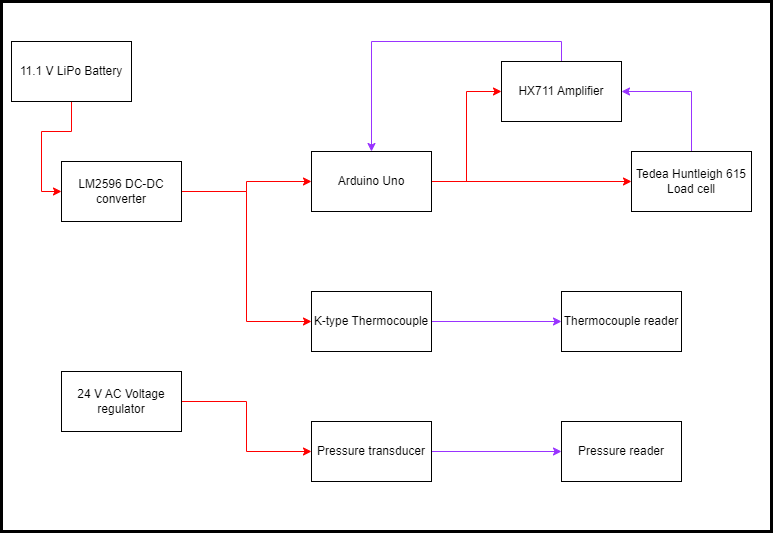

The diagram above was exported from draw.io. Its source (the exported page's mxGraphModel, read from the mxfile embedded in the PNG):
<mxGraphModel dx="1194" dy="766" grid="1" gridSize="10" guides="1" tooltips="1" connect="1" arrows="1" fold="1" page="1" pageScale="1" pageWidth="827" pageHeight="1169" math="0" shadow="0">
  <root>
    <mxCell id="0" />
    <mxCell id="1" parent="0" />
    <mxCell id="XFLMzkVBCxgl1KKa_EpY-20" style="edgeStyle=orthogonalEdgeStyle;rounded=0;orthogonalLoop=1;jettySize=auto;html=1;exitX=0.5;exitY=0;exitDx=0;exitDy=0;entryX=0.5;entryY=0;entryDx=0;entryDy=0;strokeColor=#9933FF;" parent="1" source="XFLMzkVBCxgl1KKa_EpY-1" target="XFLMzkVBCxgl1KKa_EpY-10" edge="1">
      <mxGeometry relative="1" as="geometry" />
    </mxCell>
    <mxCell id="XFLMzkVBCxgl1KKa_EpY-1" value="HX711 Amplifier" style="rounded=0;whiteSpace=wrap;html=1;" parent="1" vertex="1">
      <mxGeometry x="510" y="130" width="120" height="60" as="geometry" />
    </mxCell>
    <mxCell id="XFLMzkVBCxgl1KKa_EpY-19" style="edgeStyle=orthogonalEdgeStyle;rounded=0;orthogonalLoop=1;jettySize=auto;html=1;exitX=0.5;exitY=0;exitDx=0;exitDy=0;entryX=1;entryY=0.5;entryDx=0;entryDy=0;strokeColor=#9933FF;" parent="1" source="XFLMzkVBCxgl1KKa_EpY-2" target="XFLMzkVBCxgl1KKa_EpY-1" edge="1">
      <mxGeometry relative="1" as="geometry" />
    </mxCell>
    <mxCell id="XFLMzkVBCxgl1KKa_EpY-2" value="Tedea Huntleigh 615 Load cell" style="rounded=0;whiteSpace=wrap;html=1;" parent="1" vertex="1">
      <mxGeometry x="640" y="220" width="120" height="60" as="geometry" />
    </mxCell>
    <mxCell id="XFLMzkVBCxgl1KKa_EpY-12" style="edgeStyle=orthogonalEdgeStyle;rounded=0;orthogonalLoop=1;jettySize=auto;html=1;exitX=1;exitY=0.5;exitDx=0;exitDy=0;entryX=0;entryY=0.5;entryDx=0;entryDy=0;strokeColor=#FF0000;fillColor=#f8cecc;" parent="1" source="XFLMzkVBCxgl1KKa_EpY-3" target="XFLMzkVBCxgl1KKa_EpY-10" edge="1">
      <mxGeometry relative="1" as="geometry" />
    </mxCell>
    <mxCell id="XFLMzkVBCxgl1KKa_EpY-13" style="edgeStyle=orthogonalEdgeStyle;rounded=0;orthogonalLoop=1;jettySize=auto;html=1;exitX=1;exitY=0.5;exitDx=0;exitDy=0;entryX=0;entryY=0.5;entryDx=0;entryDy=0;strokeColor=#FF0000;fillColor=#f8cecc;" parent="1" source="XFLMzkVBCxgl1KKa_EpY-3" target="XFLMzkVBCxgl1KKa_EpY-5" edge="1">
      <mxGeometry relative="1" as="geometry" />
    </mxCell>
    <mxCell id="XFLMzkVBCxgl1KKa_EpY-3" value="LM2596 DC-DC converter" style="rounded=0;whiteSpace=wrap;html=1;" parent="1" vertex="1">
      <mxGeometry x="70" y="230" width="120" height="60" as="geometry" />
    </mxCell>
    <mxCell id="XFLMzkVBCxgl1KKa_EpY-11" style="edgeStyle=orthogonalEdgeStyle;rounded=0;orthogonalLoop=1;jettySize=auto;html=1;exitX=0.5;exitY=1;exitDx=0;exitDy=0;entryX=0;entryY=0.5;entryDx=0;entryDy=0;strokeColor=#FF0000;fillColor=#f8cecc;" parent="1" source="XFLMzkVBCxgl1KKa_EpY-4" target="XFLMzkVBCxgl1KKa_EpY-3" edge="1">
      <mxGeometry relative="1" as="geometry" />
    </mxCell>
    <mxCell id="XFLMzkVBCxgl1KKa_EpY-4" value="11.1 V LiPo Battery" style="rounded=0;whiteSpace=wrap;html=1;" parent="1" vertex="1">
      <mxGeometry x="20" y="110" width="120" height="60" as="geometry" />
    </mxCell>
    <mxCell id="XFLMzkVBCxgl1KKa_EpY-16" style="edgeStyle=orthogonalEdgeStyle;rounded=0;orthogonalLoop=1;jettySize=auto;html=1;exitX=1;exitY=0.5;exitDx=0;exitDy=0;strokeColor=#9933FF;" parent="1" source="XFLMzkVBCxgl1KKa_EpY-5" target="XFLMzkVBCxgl1KKa_EpY-6" edge="1">
      <mxGeometry relative="1" as="geometry" />
    </mxCell>
    <mxCell id="XFLMzkVBCxgl1KKa_EpY-5" value="K-type Thermocouple" style="rounded=0;whiteSpace=wrap;html=1;" parent="1" vertex="1">
      <mxGeometry x="320" y="360" width="120" height="60" as="geometry" />
    </mxCell>
    <mxCell id="XFLMzkVBCxgl1KKa_EpY-6" value="Thermocouple reader" style="rounded=0;whiteSpace=wrap;html=1;" parent="1" vertex="1">
      <mxGeometry x="570" y="360" width="120" height="60" as="geometry" />
    </mxCell>
    <mxCell id="XFLMzkVBCxgl1KKa_EpY-7" value="Pressure reader" style="rounded=0;whiteSpace=wrap;html=1;" parent="1" vertex="1">
      <mxGeometry x="570" y="490" width="120" height="60" as="geometry" />
    </mxCell>
    <mxCell id="XFLMzkVBCxgl1KKa_EpY-15" style="edgeStyle=orthogonalEdgeStyle;rounded=0;orthogonalLoop=1;jettySize=auto;html=1;exitX=1;exitY=0.5;exitDx=0;exitDy=0;entryX=0;entryY=0.5;entryDx=0;entryDy=0;strokeColor=#9933FF;" parent="1" source="XFLMzkVBCxgl1KKa_EpY-8" target="XFLMzkVBCxgl1KKa_EpY-7" edge="1">
      <mxGeometry relative="1" as="geometry" />
    </mxCell>
    <mxCell id="XFLMzkVBCxgl1KKa_EpY-8" value="Pressure transducer" style="rounded=0;whiteSpace=wrap;html=1;" parent="1" vertex="1">
      <mxGeometry x="320" y="490" width="120" height="60" as="geometry" />
    </mxCell>
    <mxCell id="XFLMzkVBCxgl1KKa_EpY-14" style="edgeStyle=orthogonalEdgeStyle;rounded=0;orthogonalLoop=1;jettySize=auto;html=1;exitX=1;exitY=0.5;exitDx=0;exitDy=0;entryX=0;entryY=0.5;entryDx=0;entryDy=0;strokeColor=#FF0000;fillColor=#f8cecc;" parent="1" source="XFLMzkVBCxgl1KKa_EpY-9" target="XFLMzkVBCxgl1KKa_EpY-8" edge="1">
      <mxGeometry relative="1" as="geometry" />
    </mxCell>
    <mxCell id="XFLMzkVBCxgl1KKa_EpY-9" value="24 V AC Voltage regulator" style="rounded=0;whiteSpace=wrap;html=1;" parent="1" vertex="1">
      <mxGeometry x="70" y="440" width="120" height="60" as="geometry" />
    </mxCell>
    <mxCell id="XFLMzkVBCxgl1KKa_EpY-17" style="edgeStyle=orthogonalEdgeStyle;rounded=0;orthogonalLoop=1;jettySize=auto;html=1;exitX=1;exitY=0.5;exitDx=0;exitDy=0;entryX=0;entryY=0.5;entryDx=0;entryDy=0;strokeColor=#FF0000;fillColor=#f8cecc;" parent="1" source="XFLMzkVBCxgl1KKa_EpY-10" target="XFLMzkVBCxgl1KKa_EpY-1" edge="1">
      <mxGeometry relative="1" as="geometry" />
    </mxCell>
    <mxCell id="XFLMzkVBCxgl1KKa_EpY-18" style="edgeStyle=orthogonalEdgeStyle;rounded=0;orthogonalLoop=1;jettySize=auto;html=1;exitX=1;exitY=0.5;exitDx=0;exitDy=0;entryX=0;entryY=0.5;entryDx=0;entryDy=0;strokeColor=#FF0000;fillColor=#f8cecc;" parent="1" source="XFLMzkVBCxgl1KKa_EpY-10" target="XFLMzkVBCxgl1KKa_EpY-2" edge="1">
      <mxGeometry relative="1" as="geometry" />
    </mxCell>
    <mxCell id="XFLMzkVBCxgl1KKa_EpY-10" value="Arduino Uno" style="rounded=0;whiteSpace=wrap;html=1;" parent="1" vertex="1">
      <mxGeometry x="320" y="220" width="120" height="60" as="geometry" />
    </mxCell>
    <mxCell id="XFLMzkVBCxgl1KKa_EpY-22" value="" style="rounded=0;whiteSpace=wrap;html=1;gradientColor=none;fillColor=none;strokeWidth=3;" parent="1" vertex="1">
      <mxGeometry x="10" y="70" width="770" height="530" as="geometry" />
    </mxCell>
  </root>
</mxGraphModel>